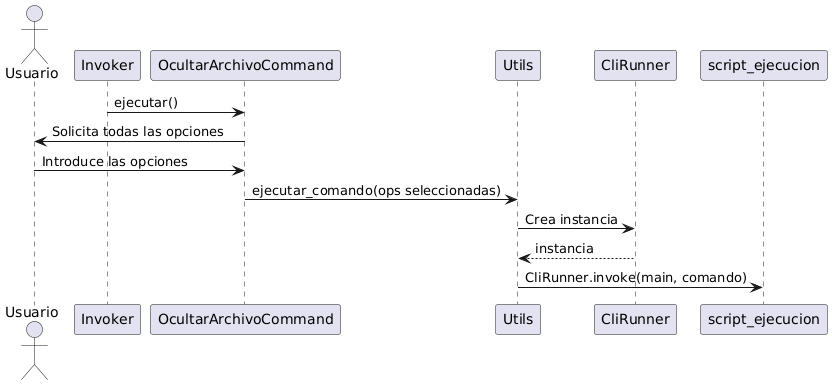

The diagram above was rendered by PlantUML. Its source (embedded in the PNG):
@startuml
actor Usuario
participant "Invoker" as Inv
participant "OcultarArchivoCommand" as OcultarCmd
participant "Utils" as Utils
participant CliRunner
participant "script_ejecucion" as Main

Inv -> OcultarCmd : ejecutar()

OcultarCmd -> Usuario : Solicita todas las opciones
Usuario -> OcultarCmd : Introduce las opciones

OcultarCmd -> Utils : ejecutar_comando(ops seleccionadas)
Utils -> CliRunner: Crea instancia
CliRunner--> Utils: instancia
Utils -> Main : CliRunner.invoke(main, comando)
@enduml